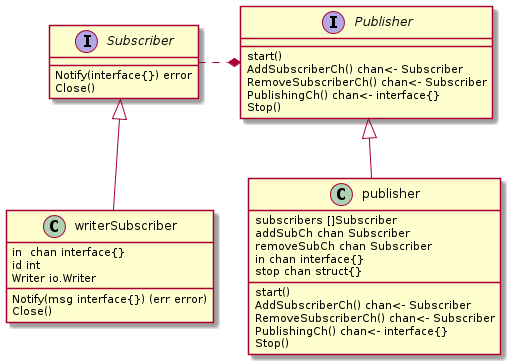

The diagram above was rendered by PlantUML. Its source (embedded in the PNG):
@startuml
interface Subscriber {
	Notify(interface{}) error
	Close()
}
interface Publisher {
	start()
	AddSubscriberCh() chan<- Subscriber
	RemoveSubscriberCh() chan<- Subscriber
	PublishingCh() chan<- interface{}
	Stop()
}

class writerSubscriber {
	in  chan interface{}
	id int
	Writer io.Writer
    Notify(msg interface{}) (err error)
    Close()
}

class publisher {
	subscribers []Subscriber
	addSubCh chan Subscriber
	removeSubCh chan Subscriber
	in chan interface{}
	stop chan struct{}

    start()
    AddSubscriberCh() chan<- Subscriber
    RemoveSubscriberCh() chan<- Subscriber
    PublishingCh() chan<- interface{}
    Stop()
}

Subscriber .left..* Publisher
Subscriber <|-- writerSubscriber
Publisher <|-- publisher
@enduml